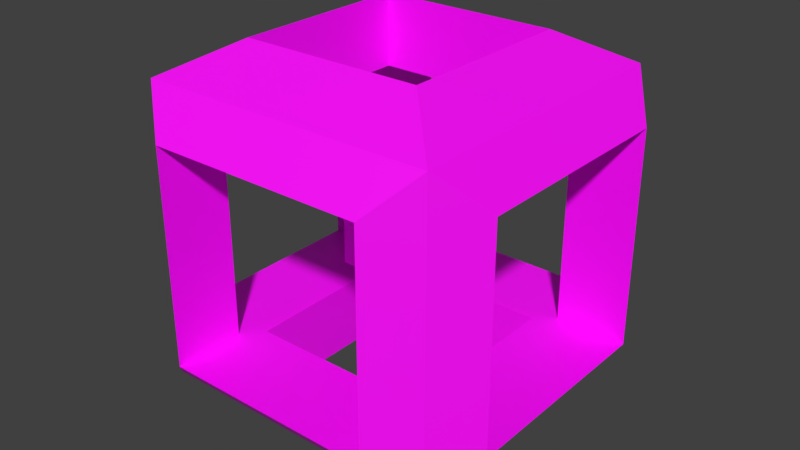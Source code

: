 # Source: switch.blend  (saved by Blender 3.0.42; exported with 4.5.12 LTS)
import bpy
from mathutils import Matrix  # noqa: F401  (used for matrix-valued properties, if any)

bpy.ops.wm.read_factory_settings(use_empty=True)
scene = bpy.context.scene
scene.name = 'Scene'

# ---- collections
col_collection_1 = bpy.data.collections.new('Collection 1'); scene.collection.children.link(col_collection_1)

# ---- images (referenced by path relative to the original .blend; pixels are not part of the script)
import os
ASSET_DIR = os.environ.get("B2B_ASSET_DIR", "")  # directory of the original .blend (textures are referenced by path, not embedded)
HERE = os.path.dirname(os.path.abspath(__file__))  # packed textures are extracted next to this script under _unpacked/

def load_image(name, relpath, width, height, colorspace="sRGB"):
    """Load a texture the original file referenced (path relative to the .blend, or extracted next to this script)."""
    p = next((c for c in (os.path.join(HERE, relpath), os.path.join(ASSET_DIR, relpath)) if relpath and os.path.exists(c)), "")
    if p:
        img = bpy.data.images.load(p, check_existing=True)
        img.name = name
    else:  # same state as the original file: an image datablock whose file is absent (Cycles renders it pink)
        img = bpy.data.images.new(name, width, height)
        img.source = "FILE"
        img.filepath = "//" + (relpath or name)
    img.colorspace_settings.name = colorspace
    return img
img_switch_png = load_image('switch.png', 'switch.png', 1024, 1024, 'sRGB')

# ---- materials (node trees are filled in below, after node groups)
mat_material = bpy.data.materials.new('Material')
mat_material.alpha_threshold = 0.0
mat_material.use_transparent_shadow = False
mat_material.roughness = 0.5

# ---- material node trees
mat_material.use_nodes = True; mat_material.node_tree.nodes.clear()
_N = mat_material.node_tree.nodes; _L = mat_material.node_tree.links
n0 = _N.new('ShaderNodeOutputMaterial'); n0.name = 'Material Output'; n0.location = (300, 300)
n1 = _N.new('ShaderNodeBsdfPrincipled'); n1.name = 'Principled BSDF'; n1.location = (10, 300)
n1.distribution = 'GGX'
n1.subsurface_method = 'BURLEY'
n1.inputs[3].default_value = 1.45
n1.inputs[27].default_value = (0.0, 0.0, 0.0, 1.0)
n1.inputs[28].default_value = 1.0
n2 = _N.new('ShaderNodeTexImage'); n2.name = 'Image Texture'; n2.location = (-280, 280)
n2.image = img_switch_png
_L.new(n1.outputs[0], n0.inputs[0])
_L.new(n2.outputs[0], n1.inputs[0])
n0.is_active_output = True

# ---- world
world_world = bpy.data.worlds.new('World'); scene.world = world_world
world_world.color = (0.05088, 0.05088, 0.05088)
world_world.use_sun_shadow = False
world_world.sun_shadow_jitter_overblur = 0.0
world_world.cycles.sampling_method = 'MANUAL'

# ---- meshes
me_cube_008 = bpy.data.meshes.new('Cube.008')
me_cube_008.from_pydata([(-1.0, -1.0, -1.0), (-1.0, -1.0, 1.0), (-1.0, 1.0, -1.0), (-1.0, 1.0, 1.0), (1.0, -1.0, -1.0), (1.0, -1.0, 1.0), (1.0, 1.0, -1.0), (1.0, 1.0, 1.0)], [], [(0, 1, 3, 2), (2, 3, 7, 6), (6, 7, 5, 4), (4, 5, 1, 0), (2, 6, 4, 0), (7, 3, 1, 5)])
_uv = me_cube_008.uv_layers.new(name='UVMap')
_uv.uv.foreach_set('vector', [0.6667, 0.6667, 0.3333, 0.6667, 0.3333, 0.3333, 0.6667, 0.3333, 0.3333, 0.6667, 3.974e-08, 0.6667, 0.0, 0.3333, 0.3333, 0.3333, 0.3333, 0.3333, 1.291e-07, 0.3333, 0.0, 8.941e-08, 0.3333, 0.0, 0.3333, 0.3333, 0.3333, 3.974e-08, 0.6667, 0.0, 0.6667, 0.3333, 1.0, 0.3333, 0.6667, 0.3333, 0.6667, 2.98e-08, 1.0, 0.0, 0.3333, 0.6667, 0.3333, 1.0, 4.967e-08, 1.0, 0.0, 0.6667])
me_cube_008.materials.append(mat_material)
me_cube_008.use_remesh_preserve_volume = False
me_cube_008.use_remesh_preserve_attributes = False
me_cube_008.use_mirror_vertex_groups = False
me_cube_008.update()
me_cube = bpy.data.meshes.new('Cube')
me_cube.from_pydata([(-0.9105, 0.08954, 0.08954), (-0.9105, 0.08954, 0.9105), (-0.9105, 0.9105, 0.08954), (-0.9105, 0.9105, 0.9105), (-0.08954, 0.08954, 0.08954), (-0.08954, 0.08954, 0.9105), (-0.08954, 0.9105, 0.08954), (-0.08954, 0.9105, 0.9105), (0.0, 0.2, 0.2), (-1.0, 0.2, 0.2), (2.235e-08, 0.8, 0.2), (-1.0, 0.8, 0.2), (2.235e-08, 0.2, 0.8), (-1.0, 0.2, 0.8), (0.0, 0.8, 0.8), (-1.0, 0.8, 0.8), (-0.2, 1.0, 0.8), (-0.2, 0.0, 0.8), (-0.2, 0.2, 0.8), (-0.2, 0.8, 0.8), (-0.8, 1.0, 0.8), (-0.8, -2.235e-08, 0.8), (-0.8, 0.2, 0.8), (-0.8, 0.8, 0.8), (-0.8, 1.0, 0.2), (-0.8, 0.0, 0.2), (-0.8, 0.8, 0.2), (-0.8, 0.2, 0.2), (-0.2, 1.0, 0.2), (-0.2, -5.215e-08, 0.2), (-0.2, 0.8, 0.2), (-0.2, 0.2, 0.2), (-0.65, 0.8, 0.2), (-0.35, 0.2, 0.2), (-0.65, 0.2, 0.8), (-0.35, 0.8, 0.8), (-0.7515, 0.2543, 1.0), (-0.7515, 0.2543, 0.8), (-0.7515, 0.2543, 1.49e-08), (-0.7515, 0.2543, 0.2), (-0.2515, 0.2543, 1.0), (-0.2515, 0.2543, 0.8), (-0.2515, 0.2543, 1.49e-08), (-0.2515, 0.2543, 0.2), (-0.7515, 0.394, 0.2), (-0.7515, 0.7543, 1.0), (-0.7515, 0.7543, 0.8), (-0.7515, 0.7543, 1.49e-08), (-0.7515, 0.7543, 0.2), (-0.2515, 0.7543, 1.0), (-0.2515, 0.7543, 0.8), (-0.2515, 0.7543, 1.49e-08), (-0.2515, 0.7543, 0.2)], [], [(0, 1, 3, 2, 11, 15, 13, 9), (2, 3, 20, 24, 28, 6), (6, 7, 14, 10, 8, 4), (4, 29, 25, 0), (2, 6, 4, 42, 51, 47), (7, 49, 40, 36, 1, 5), (11, 32, 30, 26, 23, 15), (4, 8, 12, 14, 7, 5), (9, 11, 2, 0), (9, 27, 33, 8, 10, 52, 43, 39, 44), (12, 18, 34, 13, 15, 46, 37, 41), (8, 33, 27, 31, 18, 12), (19, 30, 10, 14, 35, 23), (6, 28, 16, 20, 3, 7), (22, 27, 9, 13, 34, 18), (0, 25, 21, 17, 29, 4, 5, 1), (25, 27, 22, 21), (29, 31, 27, 25), (8, 12, 18, 31), (24, 20, 23, 26), (28, 30, 19, 16), (24, 26, 30, 28), (23, 20, 16, 19), (17, 18, 31, 29), (21, 22, 18, 17), (42, 43, 52, 51), (41, 40, 49, 50), (51, 52, 48, 47), (50, 49, 45, 46), (1, 36, 45, 49, 7, 3), (47, 48, 44, 39, 38), (46, 45, 36, 37), (44, 48, 52, 10, 30, 32, 11, 9), (41, 50, 46, 15, 23, 35, 14, 12), (38, 39, 43, 42), (37, 36, 40, 41), (47, 38, 42, 4, 0, 2)])
_uv = me_cube.uv_layers.new(name='UVMap')
_uv.uv.foreach_set('vector', [0.2941, 0.2857, 0.2941, 0.5714, 3.506e-08, 0.5714, 0.0, 0.2857, 0.05882, 0.3429, 0.05882, 0.5143, 0.2353, 0.5143, 0.2353, 0.3429, 7.012e-08, 0.2857, 0.0, 1.192e-07, 0.05882, 0.05714, 0.05882, 0.2286, 0.2353, 0.2286, 0.2941, 0.2857, 0.5882, 0.2857, 0.5882, 3.406e-08, 0.6471, 0.05714, 0.6471, 0.2286, 0.8235, 0.2286, 0.8824, 0.2857, 2.571e-08, 0.8571, 0.05882, 0.8, 0.2353, 0.8, 0.2941, 0.8571, 0.2941, 0.2857, 0.5882, 0.2857, 0.5882, 0.5714, 0.5143, 0.4988, 0.5143, 0.3559, 0.3672, 0.3559, 0.2941, 3.406e-08, 0.3681, 0.0702, 0.3681, 0.2131, 0.5151, 0.2131, 0.5882, 0.2857, 0.2941, 0.2857, 0.7647, 0.5143, 0.7647, 0.4143, 0.7647, 0.2857, 0.7647, 0.4571, 0.9412, 0.4571, 0.9412, 0.5143, 0.8824, 0.2857, 0.8235, 0.2286, 0.8235, 0.05714, 0.6471, 0.05714, 0.5882, 3.406e-08, 0.8824, 0.0, 0.2353, 0.3429, 0.05882, 0.3429, 0.0, 0.2857, 0.2941, 0.2857, 0.5882, 0.5714, 0.5882, 0.5143, 0.5882, 0.3857, 0.5882, 0.2857, 0.7647, 0.2857, 0.7513, 0.3576, 0.6042, 0.3576, 0.6042, 0.5004, 0.6453, 0.5004, 0.4706, 0.5714, 0.4706, 0.6286, 0.4706, 0.7571, 0.4706, 0.8571, 0.2941, 0.8571, 0.3076, 0.7861, 0.4546, 0.7861, 0.4546, 0.6433, 0.4706, 0.8, 0.4706, 0.7, 0.4706, 0.5714, 0.4706, 0.7429, 0.6471, 0.7429, 0.6471, 0.8, 0.8235, 0.7429, 1.0, 0.7429, 1.0, 0.8, 0.8235, 0.8, 0.8235, 0.7, 0.8235, 0.5714, 0.2941, 0.2857, 0.2353, 0.2286, 0.2353, 0.05714, 0.05882, 0.05714, 0.0, 1.192e-07, 0.2941, 0.0, 0.6471, 0.7429, 0.8235, 0.7429, 0.8235, 0.8, 0.6471, 0.8, 0.6471, 0.7, 0.6471, 0.5714, 0.2941, 0.8571, 0.2353, 0.8, 0.2353, 0.6286, 0.05882, 0.6286, 0.05882, 0.8, 2.571e-08, 0.8571, 0.0, 0.5714, 0.2941, 0.5714, 0.6471, 0.9714, 0.5882, 0.9714, 0.5882, 0.8, 0.6471, 0.8, 0.5294, 0.9714, 0.4706, 0.9714, 0.4706, 0.8, 0.5294, 0.8, 0.6471, 0.9714, 0.6471, 0.8, 0.7059, 0.8, 0.7059, 0.9714, 0.8824, 0.1714, 0.8824, 1.703e-08, 0.9412, 0.0, 0.9412, 0.1714, 0.7647, 0.9714, 0.7059, 0.9714, 0.7059, 0.8, 0.7647, 0.8, 0.9412, 0.1714, 1.0, 0.1714, 1.0, 0.3429, 0.9412, 0.3429, 1.0, 0.5143, 0.9412, 0.5143, 0.9412, 0.3429, 1.0, 0.3429, 0.9412, 0.0, 1.0, 0.0, 1.0, 0.1714, 0.9412, 0.1714, 0.5294, 0.8, 0.5882, 0.8, 0.5882, 0.9714, 0.5294, 0.9714, 0.1176, 1.0, 0.05882, 1.0, 0.05882, 0.8571, 0.1176, 0.8571, 0.8824, 0.9429, 0.8235, 0.9429, 0.8235, 0.8, 0.8824, 0.8, 0.1765, 1.0, 0.1176, 1.0, 0.1176, 0.8571, 0.1765, 0.8571, 1.0, 0.9429, 0.9412, 0.9429, 0.9412, 0.8, 1.0, 0.8, 0.5882, 0.2857, 0.5151, 0.2131, 0.5151, 0.0702, 0.3681, 0.0702, 0.2941, 3.406e-08, 0.5882, 0.0, 3.725e-09, 0.8571, 0.05882, 0.8571, 0.05882, 0.9601, 0.05882, 1.0, 0.0, 1.0, 0.9412, 0.9429, 0.8824, 0.9429, 0.8824, 0.8, 0.9412, 0.8, 0.6453, 0.5004, 0.7513, 0.5004, 0.7513, 0.3576, 0.7647, 0.2857, 0.7647, 0.3429, 0.7647, 0.4714, 0.7647, 0.5714, 0.5882, 0.5714, 0.4546, 0.6433, 0.3076, 0.6433, 0.3076, 0.7861, 0.2941, 0.8571, 0.2941, 0.8, 0.2941, 0.6714, 0.2941, 0.5714, 0.4706, 0.5714, 0.2353, 1.0, 0.1765, 1.0, 0.1765, 0.8571, 0.2353, 0.8571, 0.7647, 0.8, 0.8235, 0.8, 0.8235, 0.9429, 0.7647, 0.9429, 0.3672, 0.3559, 0.3672, 0.4988, 0.5143, 0.4988, 0.5882, 0.5714, 0.2941, 0.5714, 0.2941, 0.2857])
me_cube.materials.append(mat_material)
me_cube.use_remesh_preserve_volume = False
me_cube.use_remesh_preserve_attributes = False
me_cube.use_mirror_vertex_groups = False
me_cube.update()

# ---- objects
ob_cube = bpy.data.objects.new('Cube', me_cube_008)
ob_cube_006 = bpy.data.objects.new('Cube.006', me_cube)

# ---- transforms, parenting, visibility, modifiers, constraints
ob_cube.location = (0.5, 0.5, 0.4999)
ob_cube.scale = (0.1, 0.1, 0.1)
ob_cube.lineart.crease_threshold = 0.0
ob_cube_006.location = (1.0, 0.0, 0.0)
ob_cube_006.lineart.crease_threshold = 0.0

# ---- collection membership
col_collection_1.objects.link(ob_cube)
col_collection_1.objects.link(ob_cube_006)

# ---- scene / render settings (as saved in the file)
scene.frame_start = 1; scene.frame_end = 250; scene.frame_set(1)
scene.render.engine = 'BLENDER_EEVEE_NEXT'
scene.render.resolution_percentage = 50
scene.render.dither_intensity = 0.0
scene.cycles.use_denoising = False
scene.cycles.samples = 128
scene.cycles.sampling_pattern = 'TABULATED_SOBOL'
scene.cycles.use_adaptive_sampling = False
scene.cycles.use_light_tree = False
scene.cycles.blur_glossy = 0.0
scene.cycles.sample_clamp_indirect = 0.0
scene.view_settings.view_transform = 'Standard'
bpy.context.view_layer.update()

# ---- added for rendering (the .blend has no active camera and no usable light): camera, sun
cam_auto = bpy.data.cameras.new('AutoCamera')
cam_auto.lens = 50.0
cam_auto.sensor_width = 36.0
cam_auto.clip_end = 1000.0
ob_auto_camera = bpy.data.objects.new('AutoCamera', cam_auto)
scene.collection.objects.link(ob_auto_camera)
ob_auto_camera.location = (2.10254, -1.42304, 1.78203)
ob_auto_camera.rotation_euler = (1.09748, -7.21219e-08, 0.694738)
scene.camera = ob_auto_camera
light_auto_sun = bpy.data.lights.new('AutoSun', 'SUN')
light_auto_sun.energy = 3.0
light_auto_sun.angle = 0.0523599
ob_auto_sun = bpy.data.objects.new('AutoSun', light_auto_sun)
scene.collection.objects.link(ob_auto_sun)
ob_auto_sun.rotation_euler = (0.872665, 0.174533, 0.523599)
bpy.context.view_layer.update()
